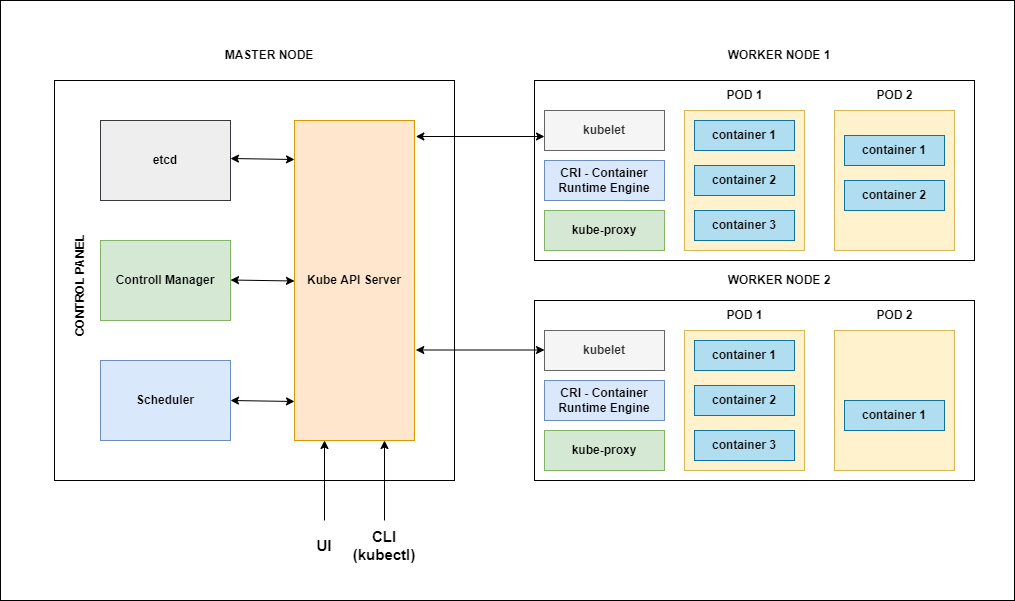

The diagram above was exported from draw.io. Its source (the exported page's mxGraphModel, read from the mxfile embedded in the PNG):
<mxGraphModel dx="1632" dy="436" grid="1" gridSize="10" guides="1" tooltips="1" connect="1" arrows="1" fold="1" page="1" pageScale="1" pageWidth="850" pageHeight="1100" math="0" shadow="0">
  <root>
    <mxCell id="0" />
    <mxCell id="1" parent="0" />
    <mxCell id="2Sgay5tRsmzEY0LE4MMa-63" value="" style="rounded=0;whiteSpace=wrap;html=1;fontSize=15;" vertex="1" parent="1">
      <mxGeometry x="-54" width="1014" height="600" as="geometry" />
    </mxCell>
    <mxCell id="2Sgay5tRsmzEY0LE4MMa-2" value="" style="rounded=0;whiteSpace=wrap;html=1;" vertex="1" parent="1">
      <mxGeometry y="80" width="400" height="400" as="geometry" />
    </mxCell>
    <mxCell id="2Sgay5tRsmzEY0LE4MMa-3" value="" style="rounded=0;whiteSpace=wrap;html=1;" vertex="1" parent="1">
      <mxGeometry x="480" y="80" width="440" height="180" as="geometry" />
    </mxCell>
    <mxCell id="2Sgay5tRsmzEY0LE4MMa-5" value="&lt;b&gt;Kube API Server&lt;/b&gt;" style="rounded=0;whiteSpace=wrap;html=1;fillColor=#ffe6cc;strokeColor=#d79b00;" vertex="1" parent="1">
      <mxGeometry x="240" y="120" width="120" height="320" as="geometry" />
    </mxCell>
    <mxCell id="2Sgay5tRsmzEY0LE4MMa-6" value="&lt;b&gt;etcd&lt;/b&gt;" style="rounded=0;whiteSpace=wrap;html=1;fillColor=#eeeeee;strokeColor=#36393d;" vertex="1" parent="1">
      <mxGeometry x="46" y="120" width="130" height="80" as="geometry" />
    </mxCell>
    <mxCell id="2Sgay5tRsmzEY0LE4MMa-8" value="&lt;b&gt;Controll Manager&lt;/b&gt;" style="rounded=0;whiteSpace=wrap;html=1;fillColor=#d5e8d4;strokeColor=#82b366;" vertex="1" parent="1">
      <mxGeometry x="46" y="240" width="130" height="80" as="geometry" />
    </mxCell>
    <mxCell id="2Sgay5tRsmzEY0LE4MMa-9" value="&lt;b&gt;Scheduler&lt;/b&gt;" style="rounded=0;whiteSpace=wrap;html=1;fillColor=#dae8fc;strokeColor=#6c8ebf;" vertex="1" parent="1">
      <mxGeometry x="46" y="360" width="130" height="80" as="geometry" />
    </mxCell>
    <mxCell id="2Sgay5tRsmzEY0LE4MMa-10" value="" style="rounded=0;whiteSpace=wrap;html=1;fillColor=#fff2cc;strokeColor=#d6b656;" vertex="1" parent="1">
      <mxGeometry x="630" y="110" width="120" height="140" as="geometry" />
    </mxCell>
    <mxCell id="2Sgay5tRsmzEY0LE4MMa-12" value="&lt;b&gt;kubelet&lt;/b&gt;" style="rounded=0;whiteSpace=wrap;html=1;fillColor=#f5f5f5;fontColor=#333333;strokeColor=#666666;" vertex="1" parent="1">
      <mxGeometry x="490" y="110" width="120" height="40" as="geometry" />
    </mxCell>
    <mxCell id="2Sgay5tRsmzEY0LE4MMa-13" value="&lt;b&gt;CRI - Container Runtime Engine&lt;/b&gt;" style="rounded=0;whiteSpace=wrap;html=1;fillColor=#dae8fc;strokeColor=#6c8ebf;" vertex="1" parent="1">
      <mxGeometry x="490" y="160" width="120" height="40" as="geometry" />
    </mxCell>
    <mxCell id="2Sgay5tRsmzEY0LE4MMa-14" value="&lt;b&gt;kube-proxy&lt;/b&gt;" style="rounded=0;whiteSpace=wrap;html=1;fillColor=#d5e8d4;strokeColor=#82b366;" vertex="1" parent="1">
      <mxGeometry x="490" y="210" width="120" height="40" as="geometry" />
    </mxCell>
    <mxCell id="2Sgay5tRsmzEY0LE4MMa-15" value="" style="rounded=0;whiteSpace=wrap;html=1;fillColor=#fff2cc;strokeColor=#d6b656;" vertex="1" parent="1">
      <mxGeometry x="780" y="110" width="120" height="140" as="geometry" />
    </mxCell>
    <mxCell id="2Sgay5tRsmzEY0LE4MMa-16" value="&lt;b&gt;container 1&lt;/b&gt;" style="rounded=0;whiteSpace=wrap;html=1;fillColor=#b1ddf0;strokeColor=#10739e;" vertex="1" parent="1">
      <mxGeometry x="640" y="120" width="100" height="30" as="geometry" />
    </mxCell>
    <mxCell id="2Sgay5tRsmzEY0LE4MMa-17" value="&lt;b&gt;container 2&lt;/b&gt;" style="rounded=0;whiteSpace=wrap;html=1;fillColor=#b1ddf0;strokeColor=#10739e;" vertex="1" parent="1">
      <mxGeometry x="640" y="165" width="100" height="30" as="geometry" />
    </mxCell>
    <mxCell id="2Sgay5tRsmzEY0LE4MMa-18" value="&lt;b&gt;container 3&lt;/b&gt;" style="rounded=0;whiteSpace=wrap;html=1;fillColor=#b1ddf0;strokeColor=#10739e;" vertex="1" parent="1">
      <mxGeometry x="640" y="210" width="100" height="30" as="geometry" />
    </mxCell>
    <mxCell id="2Sgay5tRsmzEY0LE4MMa-19" value="&lt;b&gt;container 1&lt;/b&gt;" style="rounded=0;whiteSpace=wrap;html=1;fillColor=#b1ddf0;strokeColor=#10739e;" vertex="1" parent="1">
      <mxGeometry x="790" y="135" width="100" height="30" as="geometry" />
    </mxCell>
    <mxCell id="2Sgay5tRsmzEY0LE4MMa-20" value="&lt;b&gt;container 2&lt;/b&gt;" style="rounded=0;whiteSpace=wrap;html=1;fillColor=#b1ddf0;strokeColor=#10739e;" vertex="1" parent="1">
      <mxGeometry x="790" y="180" width="100" height="30" as="geometry" />
    </mxCell>
    <mxCell id="2Sgay5tRsmzEY0LE4MMa-32" value="" style="rounded=0;whiteSpace=wrap;html=1;" vertex="1" parent="1">
      <mxGeometry x="480" y="300" width="440" height="180" as="geometry" />
    </mxCell>
    <mxCell id="2Sgay5tRsmzEY0LE4MMa-33" value="" style="rounded=0;whiteSpace=wrap;html=1;fillColor=#fff2cc;strokeColor=#d6b656;" vertex="1" parent="1">
      <mxGeometry x="630" y="330" width="120" height="140" as="geometry" />
    </mxCell>
    <mxCell id="2Sgay5tRsmzEY0LE4MMa-34" value="&lt;b&gt;kubelet&lt;/b&gt;" style="rounded=0;whiteSpace=wrap;html=1;fillColor=#f5f5f5;fontColor=#333333;strokeColor=#666666;" vertex="1" parent="1">
      <mxGeometry x="490" y="330" width="120" height="40" as="geometry" />
    </mxCell>
    <mxCell id="2Sgay5tRsmzEY0LE4MMa-35" value="&lt;b&gt;CRI - Container Runtime Engine&lt;/b&gt;" style="rounded=0;whiteSpace=wrap;html=1;fillColor=#dae8fc;strokeColor=#6c8ebf;" vertex="1" parent="1">
      <mxGeometry x="490" y="380" width="120" height="40" as="geometry" />
    </mxCell>
    <mxCell id="2Sgay5tRsmzEY0LE4MMa-36" value="&lt;b&gt;kube-proxy&lt;/b&gt;" style="rounded=0;whiteSpace=wrap;html=1;fillColor=#d5e8d4;strokeColor=#82b366;" vertex="1" parent="1">
      <mxGeometry x="490" y="430" width="120" height="40" as="geometry" />
    </mxCell>
    <mxCell id="2Sgay5tRsmzEY0LE4MMa-37" value="" style="rounded=0;whiteSpace=wrap;html=1;fillColor=#fff2cc;strokeColor=#d6b656;" vertex="1" parent="1">
      <mxGeometry x="780" y="330" width="120" height="140" as="geometry" />
    </mxCell>
    <mxCell id="2Sgay5tRsmzEY0LE4MMa-38" value="&lt;b&gt;container 1&lt;/b&gt;" style="rounded=0;whiteSpace=wrap;html=1;fillColor=#b1ddf0;strokeColor=#10739e;" vertex="1" parent="1">
      <mxGeometry x="640" y="340" width="100" height="30" as="geometry" />
    </mxCell>
    <mxCell id="2Sgay5tRsmzEY0LE4MMa-39" value="&lt;b&gt;container 2&lt;/b&gt;" style="rounded=0;whiteSpace=wrap;html=1;fillColor=#b1ddf0;strokeColor=#10739e;" vertex="1" parent="1">
      <mxGeometry x="640" y="385" width="100" height="30" as="geometry" />
    </mxCell>
    <mxCell id="2Sgay5tRsmzEY0LE4MMa-40" value="&lt;b&gt;container 3&lt;/b&gt;" style="rounded=0;whiteSpace=wrap;html=1;fillColor=#b1ddf0;strokeColor=#10739e;" vertex="1" parent="1">
      <mxGeometry x="640" y="430" width="100" height="30" as="geometry" />
    </mxCell>
    <mxCell id="2Sgay5tRsmzEY0LE4MMa-42" value="&lt;b&gt;container 1&lt;/b&gt;" style="rounded=0;whiteSpace=wrap;html=1;fillColor=#b1ddf0;strokeColor=#10739e;" vertex="1" parent="1">
      <mxGeometry x="790" y="400" width="100" height="30" as="geometry" />
    </mxCell>
    <mxCell id="2Sgay5tRsmzEY0LE4MMa-43" value="CONTROL PANEL" style="text;html=1;strokeColor=none;fillColor=none;align=center;verticalAlign=middle;whiteSpace=wrap;rounded=0;fontStyle=1;rotation=-90;" vertex="1" parent="1">
      <mxGeometry x="-54" y="270" width="160" height="30" as="geometry" />
    </mxCell>
    <mxCell id="2Sgay5tRsmzEY0LE4MMa-44" value="MASTER NODE" style="text;html=1;strokeColor=none;fillColor=none;align=center;verticalAlign=middle;whiteSpace=wrap;rounded=0;fontStyle=1" vertex="1" parent="1">
      <mxGeometry x="160" y="40" width="110" height="30" as="geometry" />
    </mxCell>
    <mxCell id="2Sgay5tRsmzEY0LE4MMa-45" value="WORKER NODE 1" style="text;html=1;strokeColor=none;fillColor=none;align=center;verticalAlign=middle;whiteSpace=wrap;rounded=0;fontStyle=1" vertex="1" parent="1">
      <mxGeometry x="670" y="40" width="110" height="30" as="geometry" />
    </mxCell>
    <mxCell id="2Sgay5tRsmzEY0LE4MMa-46" value="WORKER NODE 2" style="text;html=1;strokeColor=none;fillColor=none;align=center;verticalAlign=middle;whiteSpace=wrap;rounded=0;fontStyle=1" vertex="1" parent="1">
      <mxGeometry x="670" y="265" width="110" height="30" as="geometry" />
    </mxCell>
    <mxCell id="2Sgay5tRsmzEY0LE4MMa-47" value="POD 1" style="text;html=1;strokeColor=none;fillColor=none;align=center;verticalAlign=middle;whiteSpace=wrap;rounded=0;fontStyle=1" vertex="1" parent="1">
      <mxGeometry x="657.5" y="300" width="65" height="30" as="geometry" />
    </mxCell>
    <mxCell id="2Sgay5tRsmzEY0LE4MMa-48" value="POD 2" style="text;html=1;strokeColor=none;fillColor=none;align=center;verticalAlign=middle;whiteSpace=wrap;rounded=0;fontStyle=1" vertex="1" parent="1">
      <mxGeometry x="807.5" y="300" width="65" height="30" as="geometry" />
    </mxCell>
    <mxCell id="2Sgay5tRsmzEY0LE4MMa-49" value="POD 2" style="text;html=1;strokeColor=none;fillColor=none;align=center;verticalAlign=middle;whiteSpace=wrap;rounded=0;fontStyle=1" vertex="1" parent="1">
      <mxGeometry x="807.5" y="80" width="65" height="30" as="geometry" />
    </mxCell>
    <mxCell id="2Sgay5tRsmzEY0LE4MMa-50" value="POD 1" style="text;html=1;strokeColor=none;fillColor=none;align=center;verticalAlign=middle;whiteSpace=wrap;rounded=0;fontStyle=1" vertex="1" parent="1">
      <mxGeometry x="657.5" y="80" width="65" height="30" as="geometry" />
    </mxCell>
    <mxCell id="2Sgay5tRsmzEY0LE4MMa-53" value="" style="endArrow=classic;startArrow=classic;html=1;rounded=0;exitX=1;exitY=0.5;exitDx=0;exitDy=0;" edge="1" parent="1">
      <mxGeometry width="50" height="50" relative="1" as="geometry">
        <mxPoint x="176" y="158" as="sourcePoint" />
        <mxPoint x="240" y="159" as="targetPoint" />
      </mxGeometry>
    </mxCell>
    <mxCell id="2Sgay5tRsmzEY0LE4MMa-54" value="" style="endArrow=classic;startArrow=classic;html=1;rounded=0;exitX=1;exitY=0.5;exitDx=0;exitDy=0;" edge="1" parent="1">
      <mxGeometry width="50" height="50" relative="1" as="geometry">
        <mxPoint x="176" y="279.5" as="sourcePoint" />
        <mxPoint x="240" y="280.5" as="targetPoint" />
      </mxGeometry>
    </mxCell>
    <mxCell id="2Sgay5tRsmzEY0LE4MMa-55" value="" style="endArrow=classic;startArrow=classic;html=1;rounded=0;exitX=1;exitY=0.5;exitDx=0;exitDy=0;" edge="1" parent="1">
      <mxGeometry width="50" height="50" relative="1" as="geometry">
        <mxPoint x="176" y="400" as="sourcePoint" />
        <mxPoint x="240" y="401" as="targetPoint" />
      </mxGeometry>
    </mxCell>
    <mxCell id="2Sgay5tRsmzEY0LE4MMa-56" value="" style="endArrow=classic;html=1;rounded=0;entryX=0.25;entryY=1;entryDx=0;entryDy=0;" edge="1" parent="1" target="2Sgay5tRsmzEY0LE4MMa-5">
      <mxGeometry width="50" height="50" relative="1" as="geometry">
        <mxPoint x="270" y="520" as="sourcePoint" />
        <mxPoint x="300" y="490" as="targetPoint" />
      </mxGeometry>
    </mxCell>
    <mxCell id="2Sgay5tRsmzEY0LE4MMa-57" value="" style="endArrow=classic;html=1;rounded=0;entryX=0.25;entryY=1;entryDx=0;entryDy=0;" edge="1" parent="1">
      <mxGeometry width="50" height="50" relative="1" as="geometry">
        <mxPoint x="330" y="520" as="sourcePoint" />
        <mxPoint x="330" y="440" as="targetPoint" />
      </mxGeometry>
    </mxCell>
    <mxCell id="2Sgay5tRsmzEY0LE4MMa-59" value="&lt;b&gt;&lt;font style=&quot;font-size: 15px;&quot;&gt;UI&lt;/font&gt;&lt;/b&gt;" style="text;html=1;strokeColor=none;fillColor=none;align=center;verticalAlign=middle;whiteSpace=wrap;rounded=0;" vertex="1" parent="1">
      <mxGeometry x="240" y="530" width="60" height="30" as="geometry" />
    </mxCell>
    <mxCell id="2Sgay5tRsmzEY0LE4MMa-60" value="&lt;b&gt;&lt;font style=&quot;font-size: 15px;&quot;&gt;CLI (kubectl)&lt;/font&gt;&lt;/b&gt;" style="text;html=1;strokeColor=none;fillColor=none;align=center;verticalAlign=middle;whiteSpace=wrap;rounded=0;" vertex="1" parent="1">
      <mxGeometry x="300" y="530" width="60" height="30" as="geometry" />
    </mxCell>
    <mxCell id="2Sgay5tRsmzEY0LE4MMa-61" value="" style="endArrow=classic;startArrow=classic;html=1;rounded=0;exitX=1.011;exitY=0.05;exitDx=0;exitDy=0;exitPerimeter=0;" edge="1" parent="1" source="2Sgay5tRsmzEY0LE4MMa-5">
      <mxGeometry width="50" height="50" relative="1" as="geometry">
        <mxPoint x="426" y="135" as="sourcePoint" />
        <mxPoint x="490" y="136" as="targetPoint" />
      </mxGeometry>
    </mxCell>
    <mxCell id="2Sgay5tRsmzEY0LE4MMa-62" value="" style="endArrow=classic;startArrow=classic;html=1;rounded=0;exitX=1.011;exitY=0.05;exitDx=0;exitDy=0;exitPerimeter=0;" edge="1" parent="1">
      <mxGeometry width="50" height="50" relative="1" as="geometry">
        <mxPoint x="361.31999999999994" y="349.5" as="sourcePoint" />
        <mxPoint x="490" y="349.5" as="targetPoint" />
      </mxGeometry>
    </mxCell>
  </root>
</mxGraphModel>